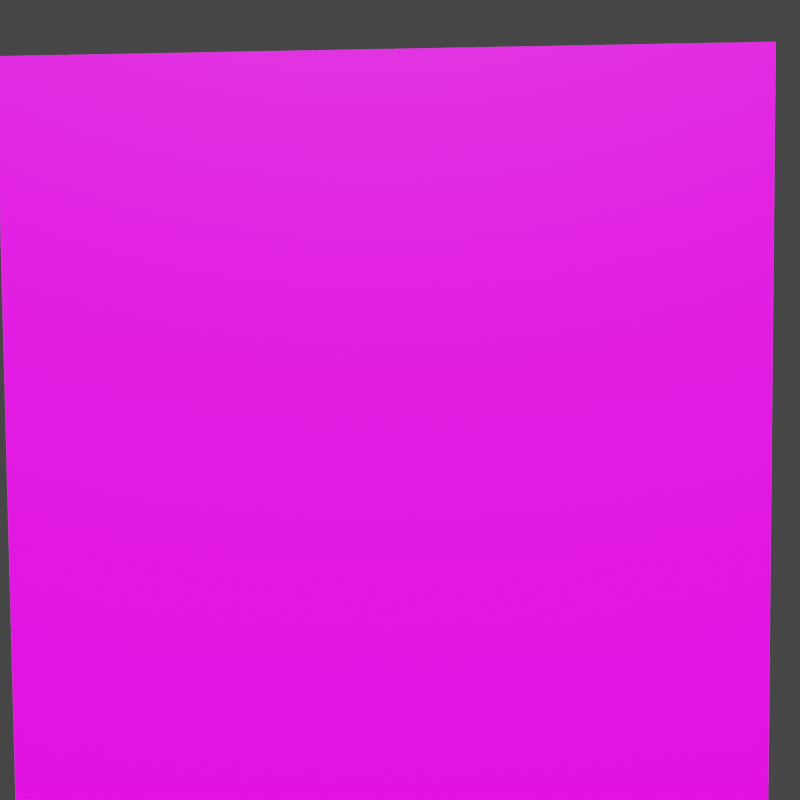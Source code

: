 # Source: falling_leaf.blend  (saved by Blender 2.90.8; exported with 4.5.12 LTS)
import bpy
from mathutils import Matrix  # noqa: F401  (used for matrix-valued properties, if any)

bpy.ops.wm.read_factory_settings(use_empty=True)
scene = bpy.context.scene
scene.name = 'Scene'

# ---- collections
col_collection = bpy.data.collections.new('Collection'); scene.collection.children.link(col_collection)

# ---- images (referenced by path relative to the original .blend; pixels are not part of the script)
import os
ASSET_DIR = os.environ.get("B2B_ASSET_DIR", "")  # directory of the original .blend (textures are referenced by path, not embedded)
HERE = os.path.dirname(os.path.abspath(__file__))  # packed textures are extracted next to this script under _unpacked/

def load_image(name, relpath, width, height, colorspace="sRGB"):
    """Load a texture the original file referenced (path relative to the .blend, or extracted next to this script)."""
    p = next((c for c in (os.path.join(HERE, relpath), os.path.join(ASSET_DIR, relpath)) if relpath and os.path.exists(c)), "")
    if p:
        img = bpy.data.images.load(p, check_existing=True)
        img.name = name
    else:  # same state as the original file: an image datablock whose file is absent (Cycles renders it pink)
        img = bpy.data.images.new(name, width, height)
        img.source = "FILE"
        img.filepath = "//" + (relpath or name)
    img.colorspace_settings.name = colorspace
    return img
img_leaf_psd = load_image('leaf.psd', 'leaf.psd', 1024, 1024, 'sRGB')

# ---- materials (node trees are filled in below, after node groups)
mat_leafy_green = bpy.data.materials.new('leafy_green')
mat_leafy_green.surface_render_method = 'BLENDED'
mat_leafy_green.blend_method = 'BLEND'
mat_leafy_green.alpha_threshold = 0.0
mat_leafy_green.preview_render_type = 'FLAT'
mat_leafy_green.line_color = (0.0, 0.0, 0.0, 1.0)

# ---- material node trees
mat_leafy_green.use_nodes = True; mat_leafy_green.node_tree.nodes.clear()
_N = mat_leafy_green.node_tree.nodes; _L = mat_leafy_green.node_tree.links
n0 = _N.new('ShaderNodeOutputMaterial'); n0.name = 'Material Output'; n0.location = (300, 300)
n1 = _N.new('ShaderNodeBsdfPrincipled'); n1.name = 'Principled BSDF'; n1.location = (10, 300)
n1.distribution = 'GGX'
n1.subsurface_method = 'BURLEY'
n1.inputs[2].default_value = 0.4
n1.inputs[3].default_value = 1.45
n1.inputs[27].default_value = (0.0, 0.0, 0.0, 1.0)
n1.inputs[28].default_value = 1.0
n2 = _N.new('ShaderNodeTexImage'); n2.name = 'Image Texture'; n2.location = (-280, 270)
n2.image = img_leaf_psd
_L.new(n1.outputs[0], n0.inputs[0])
_L.new(n2.outputs[0], n1.inputs[0])
n0.is_active_output = True

# ---- world
world_world = bpy.data.worlds.new('World'); scene.world = world_world
world_world.use_nodes = True; world_world.node_tree.nodes.clear()
_N = world_world.node_tree.nodes; _L = world_world.node_tree.links
n0 = _N.new('ShaderNodeOutputWorld'); n0.name = 'World Output'; n0.location = (300, 300)
n1 = _N.new('ShaderNodeBackground'); n1.name = 'Background'; n1.location = (10, 300)
n1.inputs[0].default_value = (0.05088, 0.05088, 0.05088, 1.0)
_L.new(n1.outputs[0], n0.inputs[0])
n0.is_active_output = True
world_world.color = (0.05088, 0.05088, 0.05088)
world_world.use_sun_shadow = False
world_world.sun_shadow_jitter_overblur = 0.0

# ---- cameras
cam_camera_001 = bpy.data.cameras.new('Camera.001')
cam_camera_001.clip_start = 0.001
cam_camera_001.lens = 61.47
cam_camera_001.display_size = 2.07
cam_camera_001.shift_x = 0.04
cam_camera_001.shift_y = -0.02
cam_camera_001.show_safe_center = True

# ---- lights
light_area = bpy.data.lights.new('Area', 'AREA')
light_area.transmission_factor = 0.0
light_area.energy = 7.854
light_area.shadow_soft_size = 11.25
light_area.shadow_maximum_resolution = 0.006
light_area.use_absolute_resolution = True
light_area.size = 11.25
light_area.size_y = 1.0
light_sun = bpy.data.lights.new('Sun', 'SUN')
light_sun.transmission_factor = 0.0
light_sun.shadow_soft_size = 0.125

# ---- meshes
me_rectangle = bpy.data.meshes.new('rectangle')
me_rectangle.from_pydata([(0.9984, -1.002, 0.003793), (1.002, 0.9984, -0.003787), (-1.002, -0.9984, 0.003787), (-0.9984, 1.002, -0.003793)], [], [(2, 0, 1, 3)])
_uv = me_rectangle.uv_layers.new(name='UVMap')
_uv.uv.foreach_set('vector', [0.9999, 0.0001, 0.9999, 0.9999, 9.998e-05, 0.9999, 0.0001002, 9.998e-05])
me_rectangle.materials.append(mat_leafy_green)
me_rectangle.use_remesh_preserve_volume = False
me_rectangle.use_remesh_preserve_attributes = False
me_rectangle.use_mirror_vertex_groups = False
me_rectangle.update()

# ---- objects
ob_rectangle = bpy.data.objects.new('rectangle', me_rectangle)
ob_camera = bpy.data.objects.new('Camera', cam_camera_001)
ob_area = bpy.data.objects.new('Area', light_area)
ob_sun = bpy.data.objects.new('Sun', light_sun)

# ---- transforms, parenting, visibility, modifiers, constraints
ob_rectangle.location = (-0.00382, 0.0002698, 0.002117)
ob_rectangle.rotation_euler = (1.571, -1.57, -0.0)
ob_rectangle.lock_rotations_4d = False
ob_rectangle.empty_display_type = 'ARROWS'
ob_rectangle.lineart.crease_threshold = 0.0
ob_camera.location = (0.1299, -3.549, 0.3731)
ob_camera.rotation_euler = (1.506, 0.01182, 0.04772)
ob_camera.lineart.crease_threshold = 0.0
ob_area.location = (0.0, -2.928, 3.921)
ob_area.lineart.crease_threshold = 0.0
ob_sun.location = (0.0, -4.642, 3.834)
ob_sun.rotation_euler = (0.6144, -0.1369, 0.1276)
ob_sun.lineart.crease_threshold = 0.0

# ---- collection membership
col_collection.objects.link(ob_rectangle)
col_collection.objects.link(ob_camera)
col_collection.objects.link(ob_area)
col_collection.objects.link(ob_sun)

# ---- scene / render settings (as saved in the file)
scene.camera = ob_camera
scene.frame_start = 0; scene.frame_end = 17; scene.frame_set(0)
scene.render.engine = 'BLENDER_WORKBENCH'
scene.render.resolution_x = 64
scene.render.resolution_y = 64
scene.render.film_transparent = True
scene.cycles.use_denoising = False
scene.cycles.samples = 128
scene.cycles.sampling_pattern = 'TABULATED_SOBOL'
scene.cycles.use_adaptive_sampling = False
scene.cycles.use_light_tree = False
scene.view_settings.view_transform = 'Filmic'
bpy.context.view_layer.update()
